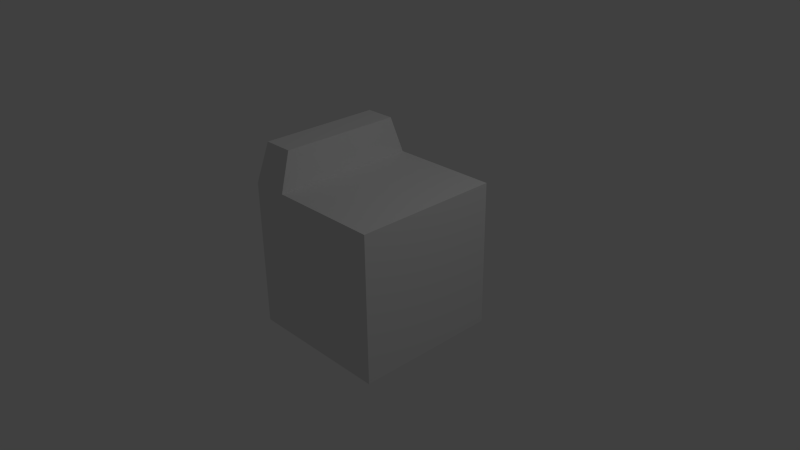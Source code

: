 # Source: kitchenHeater.blend  (saved by Blender 2.62.0; exported with 4.5.12 LTS)
import bpy
from mathutils import Matrix  # noqa: F401  (used for matrix-valued properties, if any)

bpy.ops.wm.read_factory_settings(use_empty=True)
scene = bpy.context.scene
scene.name = 'Scene'

# ---- collections
col_collection_1 = bpy.data.collections.new('Collection 1'); scene.collection.children.link(col_collection_1)

# ---- materials (node trees are filled in below, after node groups)
mat_material = bpy.data.materials.new('Material')
mat_material.alpha_threshold = 0.0
mat_material.use_transparent_shadow = False
mat_material.roughness = 0.5
mat_material.line_color = (0.0, 0.0, 0.0, 1.0)

# ---- material node trees

# ---- world
world_world = bpy.data.worlds.new('World'); scene.world = world_world
world_world.color = (0.05088, 0.05088, 0.05088)
world_world.use_sun_shadow = False
world_world.sun_shadow_jitter_overblur = 0.0
world_world.cycles.sampling_method = 'MANUAL'
world_world.cycles.sample_map_resolution = 256

# ---- cameras
cam_camera = bpy.data.cameras.new('Camera')
cam_camera.clip_end = 100.0
cam_camera.lens = 35.0
cam_camera.sensor_width = 32.0
cam_camera.sensor_height = 18.0
cam_camera.ortho_scale = 7.314
cam_camera.dof.focus_distance = 0.0
cam_camera.dof.aperture_fstop = 128.0

# ---- lights
light_lamp = bpy.data.lights.new('Lamp', 'POINT')
light_lamp.transmission_factor = 0.0
light_lamp.cutoff_distance = 30.0
light_lamp.energy = 100.0
light_lamp.shadow_buffer_clip_start = 1.001
light_lamp.shadow_soft_size = 1.0
light_lamp.shadow_maximum_resolution = 0.006
light_lamp.use_absolute_resolution = True
light_lamp.cycles.use_multiple_importance_sampling = False

# ---- meshes
me_cube = bpy.data.meshes.new('Cube')
me_cube.from_pydata([(1.0, 1.0, -1.0), (1.0, -1.0, -1.0), (-1.0, -1.0, -1.0), (-1.0, 1.0, -1.0), (1.0, 1.0, 1.0), (1.0, -1.0, 1.0), (-1.0, -1.0, 1.0), (-1.0, 1.0, 1.0), (1.0, -2.98e-08, -1.0), (1.788e-07, 1.0, -1.0), (1.0, 1.0, 0.0), (-5.96e-08, -1.0, -1.0), (1.0, -1.0, 0.0), (-1.0, 2.682e-07, -1.0), (-1.0, -1.0, 0.0), (-1.0, 1.0, 0.0), (1.0, -5.662e-07, 1.0), (2.682e-07, 1.0, 1.0), (-5.066e-07, -1.0, 1.0), (-1.0, 1.788e-07, 1.0), (5.96e-08, 1.192e-07, -1.0), (-1.192e-07, -1.937e-07, 1.0), (1.0, -2.98e-07, 0.0), (-2.831e-07, -1.0, 0.0), (-1.0, 2.235e-07, 0.0), (2.235e-07, 1.0, 0.0), (1.0, 0.5, -1.0), (1.0, -0.5, -1.0), (0.5, 1.0, -1.0), (-0.5, 1.0, -1.0), (1.0, 1.0, -0.5), (1.0, 1.0, 0.5), (0.5, -1.0, -1.0), (-0.5, -1.0, -1.0), (1.0, -1.0, -0.5), (1.0, -1.0, 0.5), (-1.0, -0.5, -1.0), (-1.0, 0.5, -1.0), (-1.0, -1.0, -0.5), (-1.0, -1.0, 0.5), (-1.0, 1.0, -0.5), (-1.0, 1.0, 0.5), (1.0, 0.5, 1.0), (1.0, -0.5, 1.0), (0.5, 1.0, 1.0), (-0.5, 1.0, 1.0), (0.5, -1.0, 1.0), (-0.5, -1.0, 1.0), (-1.0, -0.5, 1.0), (-1.0, 0.5, 1.0), (0.0, -0.5, -1.0), (0.5, 4.47e-08, -1.0), (1.192e-07, 0.5, -1.0), (-0.5, 1.937e-07, -1.0), (-0.5, -7.451e-09, 1.0), (7.451e-08, 0.5, 1.0), (0.5, -3.8e-07, 1.0), (-3.129e-07, -0.5, 1.0), (1.0, -4.321e-07, 0.5), (1.0, 0.5, 0.0), (1.0, -1.639e-07, -0.5), (1.0, -0.5, 0.0), (-3.949e-07, -1.0, 0.5), (0.5, -1.0, 0.0), (-1.714e-07, -1.0, -0.5), (-0.5, -1.0, 0.0), (-1.0, 2.012e-07, 0.5), (-1.0, -0.5, 0.0), (-1.0, 2.459e-07, -0.5), (-1.0, 0.5, 0.0), (2.012e-07, 1.0, -0.5), (0.5, 1.0, 0.0), (2.459e-07, 1.0, 0.5), (-0.5, 1.0, 0.0), (0.5, -0.5, -1.0), (0.5, 0.5, -1.0), (-0.5, -0.5, -1.0), (-0.5, 0.5, -1.0), (-0.5, 0.5, 1.0), (0.5, 0.5, 1.0), (-0.5, -0.5, 1.0), (0.5, -0.5, 1.0), (1.0, 0.5, 0.5), (1.0, 0.5, -0.5), (1.0, -0.5, 0.5), (1.0, -0.5, -0.5), (0.5, -1.0, 0.5), (0.5, -1.0, -0.5), (-0.5, -1.0, 0.5), (-0.5, -1.0, -0.5), (-1.0, -0.5, 0.5), (-1.0, -0.5, -0.5), (-1.0, 0.5, 0.5), (-1.0, 0.5, -0.5), (0.5, 1.0, -0.5), (0.5, 1.0, 0.5), (-0.5, 1.0, -0.5), (-0.5, 1.0, 0.5), (-0.5421, -0.4159, 1.508), (-0.5421, -0.8318, 1.508), (-0.5421, 1.185e-08, 1.508), (-0.5421, 0.4159, 1.508), (-0.5421, 0.8318, 1.508), (-0.9579, 0.4159, 1.508), (-0.9579, 0.8318, 1.508), (-0.9579, 1.668e-07, 1.508), (-0.9579, -0.4159, 1.508), (-0.9579, -0.8318, 1.508)], [], [(27, 1, 32, 74), (8, 27, 74, 51), (74, 32, 11, 50), (51, 74, 50, 20), (26, 8, 51, 75), (0, 26, 75, 28), (75, 51, 20, 52), (28, 75, 52, 9), (50, 11, 33, 76), (20, 50, 76, 53), (76, 33, 2, 36), (53, 76, 36, 13), (52, 20, 53, 77), (9, 52, 77, 29), (77, 53, 13, 37), (29, 77, 37, 3), (17, 45, 78, 55), (55, 78, 54, 21), (44, 17, 55, 79), (4, 44, 79, 42), (79, 55, 21, 56), (42, 79, 56, 16), (21, 54, 80, 57), (57, 80, 47, 18), (56, 21, 57, 81), (16, 56, 81, 43), (81, 57, 18, 46), (43, 81, 46, 5), (31, 4, 42, 82), (10, 31, 82, 59), (82, 42, 16, 58), (59, 82, 58, 22), (30, 10, 59, 83), (0, 30, 83, 26), (83, 59, 22, 60), (26, 83, 60, 8), (58, 16, 43, 84), (22, 58, 84, 61), (84, 43, 5, 35), (61, 84, 35, 12), (60, 22, 61, 85), (8, 60, 85, 27), (85, 61, 12, 34), (27, 85, 34, 1), (35, 5, 46, 86), (12, 35, 86, 63), (86, 46, 18, 62), (63, 86, 62, 23), (34, 12, 63, 87), (1, 34, 87, 32), (87, 63, 23, 64), (32, 87, 64, 11), (62, 18, 47, 88), (23, 62, 88, 65), (88, 47, 6, 39), (65, 88, 39, 14), (64, 23, 65, 89), (11, 64, 89, 33), (89, 65, 14, 38), (33, 89, 38, 2), (39, 6, 48, 90), (14, 39, 90, 67), (90, 48, 19, 66), (67, 90, 66, 24), (38, 14, 67, 91), (2, 38, 91, 36), (91, 67, 24, 68), (36, 91, 68, 13), (66, 19, 49, 92), (24, 66, 92, 69), (92, 49, 7, 41), (69, 92, 41, 15), (68, 24, 69, 93), (13, 68, 93, 37), (93, 69, 15, 40), (37, 93, 40, 3), (30, 0, 28, 94), (10, 30, 94, 71), (94, 28, 9, 70), (71, 94, 70, 25), (31, 10, 71, 95), (4, 31, 95, 44), (95, 71, 25, 72), (44, 95, 72, 17), (70, 9, 29, 96), (25, 70, 96, 73), (96, 29, 3, 40), (73, 96, 40, 15), (72, 25, 73, 97), (17, 72, 97, 45), (97, 73, 15, 41), (45, 97, 41, 7), (47, 80, 98, 99), (80, 54, 100, 98), (54, 78, 101, 100), (78, 45, 102, 101), (7, 49, 103, 104), (49, 19, 105, 103), (48, 6, 107, 106), (19, 48, 106, 105), (6, 47, 99, 107), (45, 7, 104, 102), (98, 106, 107, 99), (100, 105, 106, 98), (101, 103, 105, 100), (102, 104, 103, 101)])
_uv = me_cube.uv_layers.new(name='UVMap')
_uv.uv.foreach_set('vector', [0.5676, 0.5737, 0.5333, 0.6543, 0.4621, 0.6172, 0.4897, 0.5502, 0.5864, 0.4854, 0.5676, 0.5737, 0.4897, 0.5502, 0.5027, 0.4783, 0.4897, 0.5502, 0.4621, 0.6172, 0.4053, 0.5855, 0.4261, 0.532, 0.5027, 0.4783, 0.4897, 0.5502, 0.4261, 0.532, 0.4355, 0.4745, 0.5864, 0.3909, 0.5864, 0.4854, 0.5027, 0.4783, 0.4995, 0.4033, 0.5636, 0.2932, 0.5864, 0.3909, 0.4995, 0.4033, 0.4779, 0.3287, 0.4995, 0.4033, 0.5027, 0.4783, 0.4355, 0.4745, 0.4316, 0.4156, 0.4779, 0.3287, 0.4995, 0.4033, 0.4316, 0.4156, 0.4129, 0.3591, 0.4261, 0.532, 0.4053, 0.5855, 0.3621, 0.5586, 0.3769, 0.5186, 0.4355, 0.4745, 0.4261, 0.532, 0.3769, 0.5186, 0.3821, 0.4726, 0.3769, 0.5186, 0.3621, 0.5586, 0.3336, 0.5428, 0.3364, 0.5107, 0.3821, 0.4726, 0.3769, 0.5186, 0.3364, 0.5107, 0.3384, 0.4714, 0.4316, 0.4156, 0.4355, 0.4745, 0.3821, 0.4726, 0.3794, 0.4256, 0.4129, 0.3591, 0.4316, 0.4156, 0.3794, 0.4256, 0.3669, 0.3836, 0.3794, 0.4256, 0.3821, 0.4726, 0.3384, 0.4714, 0.3383, 0.4313, 0.3669, 0.3836, 0.3794, 0.4256, 0.3383, 0.4313, 0.3372, 0.3983, 0.7932, 0.4136, 0.8966, 0.4136, 0.8966, 0.517, 0.7932, 0.517, 0.7932, 0.517, 0.8966, 0.517, 0.8966, 0.6204, 0.7932, 0.6204, 0.6898, 0.4136, 0.7932, 0.4136, 0.7932, 0.517, 0.6898, 0.517, 0.5864, 0.4136, 0.6898, 0.4136, 0.6898, 0.517, 0.5864, 0.517, 0.6898, 0.517, 0.7932, 0.517, 0.7932, 0.6204, 0.6898, 0.6204, 0.5864, 0.517, 0.6898, 0.517, 0.6898, 0.6204, 0.5864, 0.6204, 0.7932, 0.6204, 0.8966, 0.6204, 0.8966, 0.7238, 0.7932, 0.7238, 0.7932, 0.7238, 0.8966, 0.7238, 0.8966, 0.8272, 0.7932, 0.8272, 0.6898, 0.6204, 0.7932, 0.6204, 0.7932, 0.7238, 0.6898, 0.7238, 0.5864, 0.6204, 0.6898, 0.6204, 0.6898, 0.7238, 0.5864, 0.7238, 0.6898, 0.7238, 0.7932, 0.7238, 0.7932, 0.8272, 0.6898, 0.8272, 0.5864, 0.7238, 0.6898, 0.7238, 0.6898, 0.8272, 0.5864, 0.8272, 1.0, 0.3102, 1.0, 0.4136, 0.8966, 0.4136, 0.8966, 0.3102, 1.0, 0.2068, 1.0, 0.3102, 0.8966, 0.3102, 0.8966, 0.2068, 0.8966, 0.3102, 0.8966, 0.4136, 0.7932, 0.4136, 0.7932, 0.3102, 0.8966, 0.2068, 0.8966, 0.3102, 0.7932, 0.3102, 0.7932, 0.2068, 1.0, 0.1034, 1.0, 0.2068, 0.8966, 0.2068, 0.8966, 0.1034, 1.0, 0.0, 1.0, 0.1034, 0.8966, 0.1034, 0.8966, 1.726e-07, 0.8966, 0.1034, 0.8966, 0.2068, 0.7932, 0.2068, 0.7932, 0.1034, 0.8966, 1.726e-07, 0.8966, 0.1034, 0.7932, 0.1034, 0.7932, 3.452e-07, 0.7932, 0.3102, 0.7932, 0.4136, 0.6898, 0.4136, 0.6898, 0.3102, 0.7932, 0.2068, 0.7932, 0.3102, 0.6898, 0.3102, 0.6898, 0.2068, 0.6898, 0.3102, 0.6898, 0.4136, 0.5864, 0.4136, 0.5864, 0.3102, 0.6898, 0.2068, 0.6898, 0.3102, 0.5864, 0.3102, 0.5864, 0.2068, 0.7932, 0.1034, 0.7932, 0.2068, 0.6898, 0.2068, 0.6898, 0.1034, 0.7932, 3.452e-07, 0.7932, 0.1034, 0.6898, 0.1034, 0.6898, 5.547e-07, 0.6898, 0.1034, 0.6898, 0.2068, 0.5864, 0.2068, 0.5864, 0.1034, 0.6898, 5.547e-07, 0.6898, 0.1034, 0.5864, 0.1034, 0.5864, 6.533e-07, 0.3504, 0.8633, 0.2691, 0.9189, 0.2149, 0.8367, 0.295, 0.7877, 0.4248, 0.8013, 0.3504, 0.8633, 0.295, 0.7877, 0.364, 0.7362, 0.295, 0.7877, 0.2149, 0.8367, 0.1698, 0.7508, 0.2505, 0.7148, 0.364, 0.7362, 0.295, 0.7877, 0.2505, 0.7148, 0.316, 0.6764, 0.4869, 0.7311, 0.4248, 0.8013, 0.364, 0.7362, 0.4202, 0.6796, 0.5333, 0.6543, 0.4869, 0.7311, 0.4202, 0.6796, 0.4621, 0.6172, 0.4202, 0.6796, 0.364, 0.7362, 0.316, 0.6764, 0.3676, 0.6336, 0.4621, 0.6172, 0.4202, 0.6796, 0.3676, 0.6336, 0.4053, 0.5855, 0.2505, 0.7148, 0.1698, 0.7508, 0.1419, 0.6611, 0.2208, 0.6445, 0.316, 0.6764, 0.2505, 0.7148, 0.2208, 0.6445, 0.2817, 0.6205, 0.2208, 0.6445, 0.1419, 0.6611, 0.1496, 0.5884, 0.2075, 0.5821, 0.2817, 0.6205, 0.2208, 0.6445, 0.2075, 0.5821, 0.2617, 0.5682, 0.3676, 0.6336, 0.316, 0.6764, 0.2817, 0.6205, 0.3287, 0.5923, 0.4053, 0.5855, 0.3676, 0.6336, 0.3287, 0.5923, 0.3621, 0.5586, 0.3287, 0.5923, 0.2817, 0.6205, 0.2617, 0.5682, 0.3042, 0.553, 0.3621, 0.5586, 0.3287, 0.5923, 0.3042, 0.553, 0.3336, 0.5428, 0.2075, 0.5821, 0.1496, 0.5884, 0.1428, 0.5298, 0.1998, 0.5249, 0.2617, 0.5682, 0.2075, 0.5821, 0.1998, 0.5249, 0.2513, 0.5191, 0.1998, 0.5249, 0.1428, 0.5298, 0.1382, 0.4705, 0.1965, 0.4699, 0.2513, 0.5191, 0.1998, 0.5249, 0.1965, 0.4699, 0.2489, 0.4698, 0.3042, 0.553, 0.2617, 0.5682, 0.2513, 0.5191, 0.2974, 0.5136, 0.3336, 0.5428, 0.3042, 0.553, 0.2974, 0.5136, 0.3364, 0.5107, 0.2974, 0.5136, 0.2513, 0.5191, 0.2489, 0.4698, 0.2957, 0.4703, 0.3364, 0.5107, 0.2974, 0.5136, 0.2957, 0.4703, 0.3384, 0.4714, 0.1965, 0.4699, 0.1382, 0.4705, 0.1406, 0.4109, 0.1989, 0.4143, 0.2489, 0.4698, 0.1965, 0.4699, 0.1989, 0.4143, 0.2521, 0.4201, 0.1989, 0.4143, 0.1406, 0.4109, 0.1463, 0.3521, 0.206, 0.3553, 0.2521, 0.4201, 0.1989, 0.4143, 0.206, 0.3553, 0.2625, 0.3694, 0.2957, 0.4703, 0.2489, 0.4698, 0.2521, 0.4201, 0.2985, 0.427, 0.3384, 0.4714, 0.2957, 0.4703, 0.2985, 0.427, 0.3383, 0.4313, 0.2985, 0.427, 0.2521, 0.4201, 0.2625, 0.3694, 0.3073, 0.3867, 0.3383, 0.4313, 0.2985, 0.427, 0.3073, 0.3867, 0.3372, 0.3983, 0.5121, 0.2047, 0.5636, 0.2932, 0.4779, 0.3287, 0.4367, 0.2586, 0.4458, 0.1288, 0.5121, 0.2047, 0.4367, 0.2586, 0.3793, 0.1951, 0.4367, 0.2586, 0.4779, 0.3287, 0.4129, 0.3591, 0.3776, 0.3051, 0.3793, 0.1951, 0.4367, 0.2586, 0.3776, 0.3051, 0.3252, 0.2562, 0.3708, 0.06224, 0.4458, 0.1288, 0.3793, 0.1951, 0.3091, 0.1368, 0.2919, 0.0, 0.3708, 0.06224, 0.3091, 0.1368, 0.2297, 0.07881, 0.3091, 0.1368, 0.3793, 0.1951, 0.3252, 0.2562, 0.2571, 0.2107, 0.2297, 0.07881, 0.3091, 0.1368, 0.2571, 0.2107, 0.1707, 0.1639, 0.3776, 0.3051, 0.4129, 0.3591, 0.3669, 0.3836, 0.3344, 0.3467, 0.3252, 0.2562, 0.3776, 0.3051, 0.3344, 0.3467, 0.2856, 0.3146, 0.3344, 0.3467, 0.3669, 0.3836, 0.3372, 0.3983, 0.3073, 0.3867, 0.2856, 0.3146, 0.3344, 0.3467, 0.3073, 0.3867, 0.2625, 0.3694, 0.2571, 0.2107, 0.3252, 0.2562, 0.2856, 0.3146, 0.2207, 0.2861, 0.1707, 0.1639, 0.2571, 0.2107, 0.2207, 0.2861, 0.1311, 0.2628, 0.2207, 0.2861, 0.2856, 0.3146, 0.2625, 0.3694, 0.206, 0.3553, 0.1311, 0.2628, 0.2207, 0.2861, 0.206, 0.3553, 0.1463, 0.3521, 0.5864, 0.8272, 0.6898, 0.8272, 0.7072, 0.9327, 0.6212, 0.9327, 0.6898, 0.8272, 0.7932, 0.8272, 0.7932, 0.9327, 0.7072, 0.9327, 0.7932, 0.8272, 0.8966, 0.8272, 0.8792, 0.9327, 0.7932, 0.9327, 0.8966, 0.8272, 1.0, 0.8272, 0.9652, 0.9327, 0.8792, 0.9327, 0.1463, 0.3521, 0.1406, 0.4109, 0.07411, 0.4137, 0.09135, 0.3667, 0.1406, 0.4109, 0.1382, 0.4705, 0.07071, 0.4722, 0.07411, 0.4137, 0.1428, 0.5298, 0.1496, 0.5884, 0.09531, 0.5726, 0.07875, 0.5293, 0.1382, 0.4705, 0.1428, 0.5298, 0.07875, 0.5293, 0.07071, 0.4722, 0.1496, 0.5884, 0.1419, 0.6611, 0.05689, 0.6212, 0.09531, 0.5726, 0.1311, 0.2628, 0.1463, 0.3521, 0.09135, 0.3667, 0.03994, 0.3255, 0.01275, 0.5528, 0.07875, 0.5293, 0.09531, 0.5726, 0.05689, 0.6212, 0.0, 0.4741, 0.07071, 0.4722, 0.07875, 0.5293, 0.01275, 0.5528, 0.008606, 0.3965, 0.07411, 0.4137, 0.07071, 0.4722, 0.0, 0.4741, 0.03994, 0.3255, 0.09135, 0.3667, 0.07411, 0.4137, 0.008606, 0.3965])
me_cube.materials.append(mat_material)
me_cube.use_remesh_preserve_volume = False
me_cube.use_remesh_preserve_attributes = False
me_cube.use_mirror_vertex_groups = False
me_cube.update()

# ---- objects
ob_cube = bpy.data.objects.new('Cube', me_cube)
ob_lamp = bpy.data.objects.new('Lamp', light_lamp)
ob_camera = bpy.data.objects.new('Camera', cam_camera)

# ---- transforms, parenting, visibility, modifiers, constraints
ob_cube.location = (0.0, 0.0, 0.0)
ob_cube.lock_rotations_4d = False
ob_cube.empty_display_type = 'ARROWS'
ob_cube.lineart.crease_threshold = 0.0
ob_lamp.location = (4.076, 1.005, 5.904)
ob_lamp.rotation_euler = (0.6503, 0.05522, 1.866)
ob_lamp.lock_rotations_4d = False
ob_lamp.empty_display_type = 'ARROWS'
ob_lamp.color = (0.0, 0.0, 0.0, 0.0)
ob_lamp.lineart.crease_threshold = 0.0
ob_camera.location = (7.481, -6.508, 5.344)
ob_camera.rotation_euler = (1.109, 0.01082, 0.8149)
ob_camera.lock_rotations_4d = False
ob_camera.empty_display_type = 'ARROWS'
ob_camera.color = (0.0, 0.0, 0.0, 0.0)
ob_camera.display_type = 'WIRE'
ob_camera.lineart.crease_threshold = 0.0

# ---- collection membership
col_collection_1.objects.link(ob_cube)
col_collection_1.objects.link(ob_lamp)
col_collection_1.objects.link(ob_camera)

# ---- scene / render settings (as saved in the file)
scene.camera = ob_camera
scene.frame_start = 1; scene.frame_end = 250; scene.frame_set(1)
scene.render.engine = 'BLENDER_EEVEE_NEXT'
scene.render.image_settings.color_mode = 'RGB'
scene.render.image_settings.compression = 90
scene.render.resolution_percentage = 50
scene.render.dither_intensity = 0.0
scene.render.bake_margin = 2
scene.render.bake_bias = 0.0
scene.cycles.use_denoising = False
scene.cycles.samples = 10
scene.cycles.sampling_pattern = 'TABULATED_SOBOL'
scene.cycles.light_sampling_threshold = 0.0
scene.cycles.use_adaptive_sampling = False
scene.cycles.use_light_tree = False
scene.cycles.blur_glossy = 0.0
scene.cycles.volume_bounces = 1
scene.cycles.pixel_filter_type = 'GAUSSIAN'
scene.cycles.sample_clamp_indirect = 0.0
scene.view_settings.view_transform = 'Standard'
bpy.context.view_layer.update()
